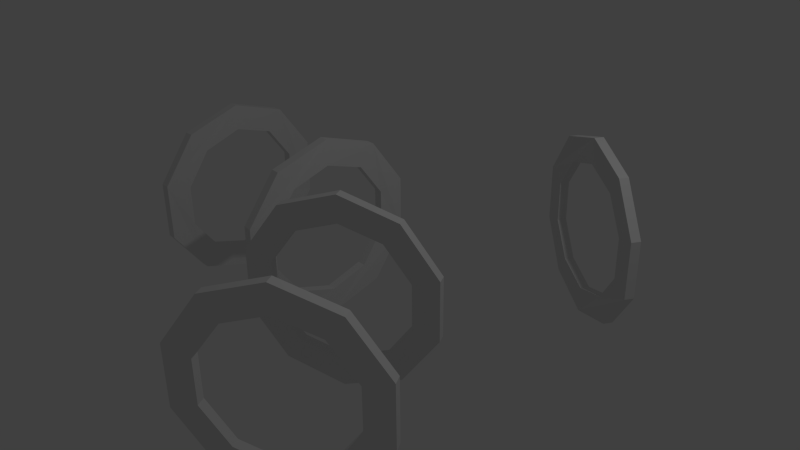 # Source: pipe_switch.blend  (saved by Blender 2.76.0; exported with 4.5.12 LTS)
import bpy
from mathutils import Matrix  # noqa: F401  (used for matrix-valued properties, if any)

bpy.ops.wm.read_factory_settings(use_empty=True)
scene = bpy.context.scene
scene.name = 'Scene'

# ---- collections
col_collection_1 = bpy.data.collections.new('Collection 1'); scene.collection.children.link(col_collection_1)

# ---- world
world_world = bpy.data.worlds.new('World'); scene.world = world_world
world_world.color = (0.05088, 0.05088, 0.05088)
world_world.use_sun_shadow = False
world_world.sun_shadow_jitter_overblur = 0.0
world_world.cycles.sampling_method = 'MANUAL'
world_world.cycles.sample_map_resolution = 256

# ---- cameras
cam_camera = bpy.data.cameras.new('Camera')
cam_camera.clip_end = 100.0
cam_camera.lens = 35.0
cam_camera.sensor_width = 32.0
cam_camera.sensor_height = 18.0
cam_camera.ortho_scale = 7.314
cam_camera.dof.focus_distance = 0.0
cam_camera.dof.aperture_fstop = 128.0

# ---- lights
light_lamp = bpy.data.lights.new('Lamp', 'POINT')
light_lamp.transmission_factor = 0.0
light_lamp.cutoff_distance = 30.0
light_lamp.energy = 100.0
light_lamp.shadow_buffer_clip_start = 1.001
light_lamp.shadow_soft_size = 0.1
light_lamp.shadow_maximum_resolution = 0.006
light_lamp.use_absolute_resolution = True
light_lamp.cycles.use_multiple_importance_sampling = False

# ---- meshes
me_cylinder = bpy.data.meshes.new('Cylinder')
me_cylinder.from_pydata([(0.0, 1.0, -0.05), (1.323e-23, 1.0, 0.05), (0.5878, 0.809, 0.05), (0.5878, 0.809, -0.05), (-0.6848, -0.2225, -0.03502), (-0.4232, -0.5825, -0.04074), (-6.294e-08, -0.72, -0.05), (-8.742e-08, -1.0, -0.05), (-0.5878, -0.809, -0.05), (-0.9511, -0.309, -0.05), (-0.9511, 0.309, -0.05), (-0.5878, 0.809, -0.05), (1.323e-23, 0.72, -0.05), (-0.4232, 0.5825, -0.04074), (-0.6848, 0.2225, -0.03502), (0.9511, 0.309, -0.05), (0.9511, -0.309, -0.05), (0.5878, -0.809, -0.05), (0.4232, -0.5825, -0.05926), (0.6848, -0.2225, -0.06498), (0.6848, 0.2225, -0.06498), (0.4232, 0.5825, -0.05926), (-0.5878, 0.809, 0.05), (1.323e-23, 0.72, 0.05), (0.4232, 0.5825, 0.04074), (0.6848, 0.2225, 0.03502), (0.6848, -0.2225, 0.03502), (0.4232, -0.5825, 0.04074), (-6.294e-08, -0.72, 0.05), (-8.742e-08, -1.0, 0.05), (0.5878, -0.809, 0.05), (0.9511, -0.309, 0.05), (0.9511, 0.309, 0.05), (-0.6848, -0.2225, 0.06498), (-0.6848, 0.2225, 0.06498), (-0.4232, 0.5825, 0.05926), (-0.9511, 0.309, 0.05), (-0.9511, -0.309, 0.05), (-0.5878, -0.809, 0.05), (-0.4232, -0.5825, 0.05926)], [], [(0, 1, 2, 3), (4, 5, 6, 7, 8, 9, 10, 11, 0, 12, 13, 14), (12, 0, 3, 15, 16, 17, 7, 6, 18, 19, 20, 21), (11, 22, 1, 0), (23, 24, 25, 26, 27, 28, 29, 30, 31, 32, 2, 1), (33, 34, 35, 23, 1, 22, 36, 37, 38, 29, 28, 39), (3, 2, 32, 15), (15, 32, 31, 16), (16, 31, 30, 17), (17, 30, 29, 7), (7, 29, 38, 8), (8, 38, 37, 9), (9, 37, 36, 10), (10, 36, 22, 11), (12, 21, 24, 23), (13, 12, 23, 35), (21, 20, 25, 24), (14, 13, 35, 34), (20, 19, 26, 25), (4, 14, 34, 33), (19, 18, 27, 26), (5, 4, 33, 39), (18, 6, 28, 27), (6, 5, 39, 28)])
me_cylinder.use_remesh_preserve_volume = False
me_cylinder.use_remesh_preserve_attributes = False
me_cylinder.use_mirror_vertex_groups = False
me_cylinder.update()
me_cylinder_001 = bpy.data.meshes.new('Cylinder.001')
me_cylinder_001.from_pydata([(0.0, 1.0, -0.05), (1.323e-23, 1.0, 0.05), (0.5878, 0.809, 0.05), (0.5878, 0.809, -0.05), (-0.6848, -0.2225, -0.03502), (-0.4232, -0.5825, -0.04074), (-6.294e-08, -0.72, -0.05), (-8.742e-08, -1.0, -0.05), (-0.5878, -0.809, -0.05), (-0.9511, -0.309, -0.05), (-0.9511, 0.309, -0.05), (-0.5878, 0.809, -0.05), (1.323e-23, 0.72, -0.05), (-0.4232, 0.5825, -0.04074), (-0.6848, 0.2225, -0.03502), (0.9511, 0.309, -0.05), (0.9511, -0.309, -0.05), (0.5878, -0.809, -0.05), (0.4232, -0.5825, -0.05926), (0.6848, -0.2225, -0.06498), (0.6848, 0.2225, -0.06498), (0.4232, 0.5825, -0.05926), (-0.5878, 0.809, 0.05), (1.323e-23, 0.72, 0.05), (0.4232, 0.5825, 0.04074), (0.6848, 0.2225, 0.03502), (0.6848, -0.2225, 0.03502), (0.4232, -0.5825, 0.04074), (-6.294e-08, -0.72, 0.05), (-8.742e-08, -1.0, 0.05), (0.5878, -0.809, 0.05), (0.9511, -0.309, 0.05), (0.9511, 0.309, 0.05), (-0.6848, -0.2225, 0.06498), (-0.6848, 0.2225, 0.06498), (-0.4232, 0.5825, 0.05926), (-0.9511, 0.309, 0.05), (-0.9511, -0.309, 0.05), (-0.5878, -0.809, 0.05), (-0.4232, -0.5825, 0.05926)], [], [(0, 1, 2, 3), (4, 5, 6, 7, 8, 9, 10, 11, 0, 12, 13, 14), (12, 0, 3, 15, 16, 17, 7, 6, 18, 19, 20, 21), (11, 22, 1, 0), (23, 24, 25, 26, 27, 28, 29, 30, 31, 32, 2, 1), (33, 34, 35, 23, 1, 22, 36, 37, 38, 29, 28, 39), (3, 2, 32, 15), (15, 32, 31, 16), (16, 31, 30, 17), (17, 30, 29, 7), (7, 29, 38, 8), (8, 38, 37, 9), (9, 37, 36, 10), (10, 36, 22, 11), (12, 21, 24, 23), (13, 12, 23, 35), (21, 20, 25, 24), (14, 13, 35, 34), (20, 19, 26, 25), (4, 14, 34, 33), (19, 18, 27, 26), (5, 4, 33, 39), (18, 6, 28, 27), (6, 5, 39, 28)])
me_cylinder_001.use_remesh_preserve_volume = False
me_cylinder_001.use_remesh_preserve_attributes = False
me_cylinder_001.use_mirror_vertex_groups = False
me_cylinder_001.update()
me_cylinder_002 = bpy.data.meshes.new('Cylinder.002')
me_cylinder_002.from_pydata([(0.0, 1.0, -0.05), (1.323e-23, 1.0, 0.05), (0.5878, 0.809, 0.05), (0.5878, 0.809, -0.05), (-0.6848, -0.2225, -0.03502), (-0.4232, -0.5825, -0.04074), (-6.294e-08, -0.72, -0.05), (-8.742e-08, -1.0, -0.05), (-0.5878, -0.809, -0.05), (-0.9511, -0.309, -0.05), (-0.9511, 0.309, -0.05), (-0.5878, 0.809, -0.05), (1.323e-23, 0.72, -0.05), (-0.4232, 0.5825, -0.04074), (-0.6848, 0.2225, -0.03502), (0.9511, 0.309, -0.05), (0.9511, -0.309, -0.05), (0.5878, -0.809, -0.05), (0.4232, -0.5825, -0.05926), (0.6848, -0.2225, -0.06498), (0.6848, 0.2225, -0.06498), (0.4232, 0.5825, -0.05926), (-0.5878, 0.809, 0.05), (1.323e-23, 0.72, 0.05), (0.4232, 0.5825, 0.04074), (0.6848, 0.2225, 0.03502), (0.6848, -0.2225, 0.03502), (0.4232, -0.5825, 0.04074), (-6.294e-08, -0.72, 0.05), (-8.742e-08, -1.0, 0.05), (0.5878, -0.809, 0.05), (0.9511, -0.309, 0.05), (0.9511, 0.309, 0.05), (-0.6848, -0.2225, 0.06498), (-0.6848, 0.2225, 0.06498), (-0.4232, 0.5825, 0.05926), (-0.9511, 0.309, 0.05), (-0.9511, -0.309, 0.05), (-0.5878, -0.809, 0.05), (-0.4232, -0.5825, 0.05926)], [], [(0, 1, 2, 3), (4, 5, 6, 7, 8, 9, 10, 11, 0, 12, 13, 14), (12, 0, 3, 15, 16, 17, 7, 6, 18, 19, 20, 21), (11, 22, 1, 0), (23, 24, 25, 26, 27, 28, 29, 30, 31, 32, 2, 1), (33, 34, 35, 23, 1, 22, 36, 37, 38, 29, 28, 39), (3, 2, 32, 15), (15, 32, 31, 16), (16, 31, 30, 17), (17, 30, 29, 7), (7, 29, 38, 8), (8, 38, 37, 9), (9, 37, 36, 10), (10, 36, 22, 11), (12, 21, 24, 23), (13, 12, 23, 35), (21, 20, 25, 24), (14, 13, 35, 34), (20, 19, 26, 25), (4, 14, 34, 33), (19, 18, 27, 26), (5, 4, 33, 39), (18, 6, 28, 27), (6, 5, 39, 28)])
me_cylinder_002.use_remesh_preserve_volume = False
me_cylinder_002.use_remesh_preserve_attributes = False
me_cylinder_002.use_mirror_vertex_groups = False
me_cylinder_002.update()
me_cylinder_005 = bpy.data.meshes.new('Cylinder.005')
me_cylinder_005.from_pydata([(0.0, 1.0, -0.05), (1.323e-23, 1.0, 0.05), (0.5878, 0.809, 0.05), (0.5878, 0.809, -0.05), (-0.6848, -0.2225, -0.03502), (-0.4232, -0.5825, -0.04074), (-6.294e-08, -0.72, -0.05), (-8.742e-08, -1.0, -0.05), (-0.5878, -0.809, -0.05), (-0.9511, -0.309, -0.05), (-0.9511, 0.309, -0.05), (-0.5878, 0.809, -0.05), (1.323e-23, 0.72, -0.05), (-0.4232, 0.5825, -0.04074), (-0.6848, 0.2225, -0.03502), (0.9511, 0.309, -0.05), (0.9511, -0.309, -0.05), (0.5878, -0.809, -0.05), (0.4232, -0.5825, -0.05926), (0.6848, -0.2225, -0.06498), (0.6848, 0.2225, -0.06498), (0.4232, 0.5825, -0.05926), (-0.5878, 0.809, 0.05), (1.323e-23, 0.72, 0.05), (0.4232, 0.5825, 0.04074), (0.6848, 0.2225, 0.03502), (0.6848, -0.2225, 0.03502), (0.4232, -0.5825, 0.04074), (-6.294e-08, -0.72, 0.05), (-8.742e-08, -1.0, 0.05), (0.5878, -0.809, 0.05), (0.9511, -0.309, 0.05), (0.9511, 0.309, 0.05), (-0.6848, -0.2225, 0.06498), (-0.6848, 0.2225, 0.06498), (-0.4232, 0.5825, 0.05926), (-0.9511, 0.309, 0.05), (-0.9511, -0.309, 0.05), (-0.5878, -0.809, 0.05), (-0.4232, -0.5825, 0.05926)], [], [(0, 1, 2, 3), (4, 5, 6, 7, 8, 9, 10, 11, 0, 12, 13, 14), (12, 0, 3, 15, 16, 17, 7, 6, 18, 19, 20, 21), (11, 22, 1, 0), (23, 24, 25, 26, 27, 28, 29, 30, 31, 32, 2, 1), (33, 34, 35, 23, 1, 22, 36, 37, 38, 29, 28, 39), (3, 2, 32, 15), (15, 32, 31, 16), (16, 31, 30, 17), (17, 30, 29, 7), (7, 29, 38, 8), (8, 38, 37, 9), (9, 37, 36, 10), (10, 36, 22, 11), (12, 21, 24, 23), (13, 12, 23, 35), (21, 20, 25, 24), (14, 13, 35, 34), (20, 19, 26, 25), (4, 14, 34, 33), (19, 18, 27, 26), (5, 4, 33, 39), (18, 6, 28, 27), (6, 5, 39, 28)])
me_cylinder_005.use_remesh_preserve_volume = False
me_cylinder_005.use_remesh_preserve_attributes = False
me_cylinder_005.use_mirror_vertex_groups = False
me_cylinder_005.update()
me_cylinder_003 = bpy.data.meshes.new('Cylinder.003')
me_cylinder_003.from_pydata([(0.0, 1.0, -0.05), (1.323e-23, 1.0, 0.05), (0.5878, 0.809, 0.05), (0.5878, 0.809, -0.05), (-0.6848, -0.2225, -0.03502), (-0.4232, -0.5825, -0.04074), (-6.294e-08, -0.72, -0.05), (-8.742e-08, -1.0, -0.05), (-0.5878, -0.809, -0.05), (-0.9511, -0.309, -0.05), (-0.9511, 0.309, -0.05), (-0.5878, 0.809, -0.05), (1.323e-23, 0.72, -0.05), (-0.4232, 0.5825, -0.04074), (-0.6848, 0.2225, -0.03502), (0.9511, 0.309, -0.05), (0.9511, -0.309, -0.05), (0.5878, -0.809, -0.05), (0.4232, -0.5825, -0.05926), (0.6848, -0.2225, -0.06498), (0.6848, 0.2225, -0.06498), (0.4232, 0.5825, -0.05926), (-0.5878, 0.809, 0.05), (1.323e-23, 0.72, 0.05), (0.4232, 0.5825, 0.04074), (0.6848, 0.2225, 0.03502), (0.6848, -0.2225, 0.03502), (0.4232, -0.5825, 0.04074), (-6.294e-08, -0.72, 0.05), (-8.742e-08, -1.0, 0.05), (0.5878, -0.809, 0.05), (0.9511, -0.309, 0.05), (0.9511, 0.309, 0.05), (-0.6848, -0.2225, 0.06498), (-0.6848, 0.2225, 0.06498), (-0.4232, 0.5825, 0.05926), (-0.9511, 0.309, 0.05), (-0.9511, -0.309, 0.05), (-0.5878, -0.809, 0.05), (-0.4232, -0.5825, 0.05926)], [], [(0, 1, 2, 3), (4, 5, 6, 7, 8, 9, 10, 11, 0, 12, 13, 14), (12, 0, 3, 15, 16, 17, 7, 6, 18, 19, 20, 21), (11, 22, 1, 0), (23, 24, 25, 26, 27, 28, 29, 30, 31, 32, 2, 1), (33, 34, 35, 23, 1, 22, 36, 37, 38, 29, 28, 39), (3, 2, 32, 15), (15, 32, 31, 16), (16, 31, 30, 17), (17, 30, 29, 7), (7, 29, 38, 8), (8, 38, 37, 9), (9, 37, 36, 10), (10, 36, 22, 11), (12, 21, 24, 23), (13, 12, 23, 35), (21, 20, 25, 24), (14, 13, 35, 34), (20, 19, 26, 25), (4, 14, 34, 33), (19, 18, 27, 26), (5, 4, 33, 39), (18, 6, 28, 27), (6, 5, 39, 28)])
me_cylinder_003.use_remesh_preserve_volume = False
me_cylinder_003.use_remesh_preserve_attributes = False
me_cylinder_003.use_mirror_vertex_groups = False
me_cylinder_003.update()

# ---- curves / text
cu_nurbspath_001 = bpy.data.curves.new('NurbsPath.001', 'CURVE')
cu_nurbspath_001.dimensions = '3D'
_sp = cu_nurbspath_001.splines.new('NURBS'); _sp.points.add(1)
_sp.points.foreach_set('co', [-2.978, 0.0, 0.0, 1.0, -0.9784, 0.0, 0.0, 1.0])
_sp.order_u = 2
_sp.order_v = 0
_sp.resolution_u = 3
_sp.use_endpoint_u = True
cu_nurbspath_001.use_path = True
cu_nurbspath_001.use_path_clamp = True
cu_nurbspath_001.bevel_mode = 'OBJECT'
cu_nurbspath_001.bevel_resolution = 0
cu_nurbspath_001.resolution_u = 3
cu_nurbspath_001.fill_mode = 'HALF'
cu_nurbspath_005 = bpy.data.curves.new('NurbsPath.005', 'CURVE')
cu_nurbspath_005.dimensions = '2D'
_sp = cu_nurbspath_005.splines.new('NURBS'); _sp.points.add(2)
_sp.points.foreach_set('co', [-0.9805, 0.0, 0.0, 1.0, 0.001217, 0.0, 0.0, 1.0, 0.5055, -0.8756, 0.0, 1.0])
_sp.order_u = 3
_sp.order_v = 0
_sp.resolution_u = 2
_sp.use_endpoint_u = True
cu_nurbspath_005.use_path = True
cu_nurbspath_005.use_path_clamp = True
cu_nurbspath_005.bevel_mode = 'OBJECT'
cu_nurbspath_005.bevel_resolution = 0
cu_nurbspath_005.resolution_u = 2
cu_nurbspath_005.fill_mode = 'BOTH'
cu_nurbspath_002 = bpy.data.curves.new('NurbsPath.002', 'CURVE')
cu_nurbspath_002.dimensions = '3D'
_sp = cu_nurbspath_002.splines.new('NURBS'); _sp.points.add(1)
_sp.points.foreach_set('co', [-2.978, 0.0, 0.0, 1.0, -0.9784, 0.0, 0.0, 1.0])
_sp.order_u = 2
_sp.order_v = 0
_sp.resolution_u = 3
_sp.use_endpoint_u = True
cu_nurbspath_002.use_path = True
cu_nurbspath_002.use_path_clamp = True
cu_nurbspath_002.bevel_mode = 'OBJECT'
cu_nurbspath_002.bevel_resolution = 0
cu_nurbspath_002.resolution_u = 3
cu_nurbspath_002.fill_mode = 'HALF'
cu_nurbspath_003 = bpy.data.curves.new('NurbsPath.003', 'CURVE')
cu_nurbspath_003.dimensions = '3D'
_sp = cu_nurbspath_003.splines.new('NURBS'); _sp.points.add(1)
_sp.points.foreach_set('co', [-2.978, 0.0, 0.0, 1.0, -0.9784, 0.0, 0.0, 1.0])
_sp.order_u = 2
_sp.order_v = 0
_sp.resolution_u = 2
_sp.use_endpoint_u = True
cu_nurbspath_003.use_path = True
cu_nurbspath_003.use_path_clamp = True
cu_nurbspath_003.bevel_mode = 'OBJECT'
cu_nurbspath_003.bevel_resolution = 0
cu_nurbspath_003.resolution_u = 2
cu_nurbspath_003.fill_mode = 'HALF'

# ---- objects
ob_lamp = bpy.data.objects.new('Lamp', light_lamp)
ob_camera = bpy.data.objects.new('Camera', cam_camera)
ob_trianglethickbevel = bpy.data.objects.new('TriangleThickBevel', None)
ob_inpipe = bpy.data.objects.new('InPipe', cu_nurbspath_001)
ob_ring = bpy.data.objects.new('Ring', me_cylinder)
ob_centerpipe = bpy.data.objects.new('CenterPipe', cu_nurbspath_005)
ob_ring_001 = bpy.data.objects.new('Ring.001', me_cylinder_001)
ob_ring_002 = bpy.data.objects.new('Ring.002', me_cylinder_002)
ob_outpiperight = bpy.data.objects.new('OutPipeRight', cu_nurbspath_002)
ob_ring_004 = bpy.data.objects.new('Ring.004', me_cylinder_005)
ob_outpipeleft = bpy.data.objects.new('OutPipeLeft', cu_nurbspath_003)
ob_ring_003 = bpy.data.objects.new('Ring.003', me_cylinder_003)

# ---- transforms, parenting, visibility, modifiers, constraints
ob_lamp.location = (4.076, 1.005, 5.904)
ob_lamp.rotation_euler = (0.6503, 0.05522, 1.866)
ob_lamp.lock_rotations_4d = False
ob_lamp.empty_display_type = 'ARROWS'
ob_lamp.color = (0.0, 0.0, 0.0, 0.0)
ob_lamp.lineart.crease_threshold = 0.0
ob_camera.location = (7.481, -6.508, 5.344)
ob_camera.rotation_euler = (1.109, 0.01082, 0.8149)
ob_camera.lock_rotations_4d = False
ob_camera.empty_display_type = 'ARROWS'
ob_camera.color = (0.0, 0.0, 0.0, 0.0)
ob_camera.display_type = 'WIRE'
ob_camera.lineart.crease_threshold = 0.0
ob_trianglethickbevel.location = (0.0, 0.0, 0.0)
ob_inpipe.location = (0.0, 0.0, 0.0)
ob_inpipe.lineart.crease_threshold = 0.0
ob_ring.parent = ob_inpipe
ob_ring.matrix_parent_inverse = Matrix(((1.0, 0.0, 0.0, 2.978), (0.0, 1.0, 0.0, 0.0), (0.0, 0.0, 1.0, 0.0), (0.0, 0.0, 0.0, 1.0)))
ob_ring.location = (-3.0, 0.0, 0.0)
ob_ring.rotation_euler = (1.571, 2.98e-08, -1.571)
ob_ring.scale = (1.3, 1.3, 1.3)
ob_ring.lineart.crease_threshold = 0.0
ob_centerpipe.location = (0.0, 0.0, 0.0)
ob_centerpipe.rotation_euler = (0.0, 0.0, -0.06283)
ob_centerpipe.lineart.crease_threshold = 0.0
ob_ring_001.parent = ob_centerpipe
ob_ring_001.matrix_parent_inverse = Matrix(((1.0, -0.002701, 0.0, 0.9805), (0.002701, 1.0, 0.0, -2.328e-10), (0.0, 0.0, 1.0, 0.0), (0.0, 0.0, 0.0, 1.0)))
ob_ring_001.location = (-1.0, 0.0, 0.0)
ob_ring_001.rotation_euler = (1.571, 2.98e-08, -1.571)
ob_ring_001.scale = (1.3, 1.3, 1.3)
ob_ring_001.lineart.crease_threshold = 0.0
ob_ring_002.parent = ob_centerpipe
ob_ring_002.matrix_parent_inverse = Matrix(((1.0, -0.002701, 0.0, 0.9805), (0.002701, 1.0, 0.0, -2.328e-10), (0.0, 0.0, 1.0, 0.0), (0.0, 0.0, 0.0, 1.0)))
ob_ring_002.location = (0.5, -0.866, 1.629e-07)
ob_ring_002.rotation_euler = (1.571, 1.743e-08, -2.618)
ob_ring_002.scale = (1.3, 1.3, 1.3)
ob_ring_002.lineart.crease_threshold = 0.0
ob_outpiperight.location = (0.006635, 0.007752, 0.1)
ob_outpiperight.rotation_euler = (0.0, -0.0, -2.094)
ob_outpiperight.lineart.crease_threshold = 0.0
ob_ring_004.parent = ob_outpiperight
ob_ring_004.matrix_parent_inverse = Matrix(((-0.5, -0.866, 0.0, 2.988), (0.866, -0.5, 0.0, -0.00187), (-1.863e-09, 1.863e-09, 1.0, -0.1), (0.0, 0.0, 0.0, 1.0)))
ob_ring_004.location = (1.5, 2.598, 6.517e-07)
ob_ring_004.rotation_euler = (1.571, -1.889e-08, -0.5236)
ob_ring_004.scale = (1.3, 1.3, 1.3)
ob_ring_004.lineart.crease_threshold = 0.0
ob_outpipeleft.location = (0.02164, -0.0334, 1.192e-07)
ob_outpipeleft.rotation_euler = (0.0, 0.0, -4.189)
ob_outpipeleft.lineart.crease_threshold = 0.0
ob_ring_003.parent = ob_outpipeleft
ob_ring_003.matrix_parent_inverse = Matrix(((-0.5, 0.866, 0.0, 3.018), (-0.866, -0.5, 0.0, 0.002044), (0.0, 0.0, 1.0, -1.192e-07), (0.0, 0.0, 0.0, 1.0)))
ob_ring_003.location = (1.5, -2.598, 4.888e-07)
ob_ring_003.rotation_euler = (1.571, 1.743e-08, -2.618)
ob_ring_003.scale = (1.3, 1.3, 1.3)
ob_ring_003.lineart.crease_threshold = 0.0
cu_nurbspath_001.bevel_object = ob_trianglethickbevel
cu_nurbspath_005.bevel_object = ob_trianglethickbevel
cu_nurbspath_002.bevel_object = ob_trianglethickbevel
cu_nurbspath_003.bevel_object = ob_trianglethickbevel

# ---- collection membership
col_collection_1.objects.link(ob_lamp)
col_collection_1.objects.link(ob_camera)
col_collection_1.objects.link(ob_trianglethickbevel)
col_collection_1.objects.link(ob_inpipe)
col_collection_1.objects.link(ob_ring)
col_collection_1.objects.link(ob_centerpipe)
col_collection_1.objects.link(ob_ring_001)
col_collection_1.objects.link(ob_ring_002)
col_collection_1.objects.link(ob_outpiperight)
col_collection_1.objects.link(ob_ring_004)
col_collection_1.objects.link(ob_outpipeleft)
col_collection_1.objects.link(ob_ring_003)

# ---- scene / render settings (as saved in the file)
scene.camera = ob_camera
scene.frame_start = 1; scene.frame_end = 250; scene.frame_set(1)
scene.render.engine = 'BLENDER_EEVEE_NEXT'
scene.render.resolution_percentage = 50
scene.render.dither_intensity = 0.0
scene.cycles.use_denoising = False
scene.cycles.samples = 10
scene.cycles.sampling_pattern = 'TABULATED_SOBOL'
scene.cycles.light_sampling_threshold = 0.0
scene.cycles.use_adaptive_sampling = False
scene.cycles.use_light_tree = False
scene.cycles.blur_glossy = 0.0
scene.cycles.pixel_filter_type = 'GAUSSIAN'
scene.cycles.sample_clamp_indirect = 0.0
scene.view_settings.view_transform = 'Standard'
bpy.context.view_layer.update()
